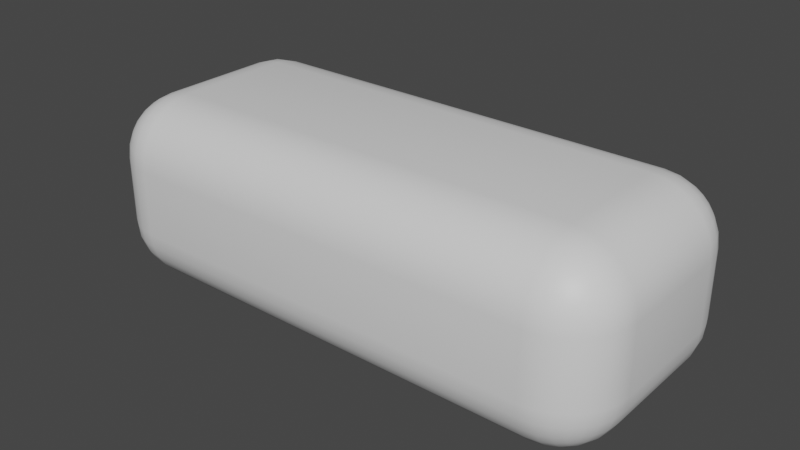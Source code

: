 # Source: geonodes_world_space_bevel.blend  (saved by Blender 3.6.11; exported with 4.5.12 LTS)
import bpy
from mathutils import Matrix  # noqa: F401  (used for matrix-valued properties, if any)

bpy.ops.wm.read_factory_settings(use_empty=True)
scene = bpy.context.scene
scene.name = 'Scene'

# ---- collections
col_collection = bpy.data.collections.new('Collection'); scene.collection.children.link(col_collection)

# ---- materials (node trees are filled in below, after node groups)
mat_material = bpy.data.materials.new('Material')
mat_material.alpha_threshold = 0.0
mat_material.use_transparent_shadow = False
mat_material.roughness = 0.5
mat_material.line_color = (0.0, 0.0, 0.0, 1.0)

# ---- node groups
ng_geonode_object_to_world = bpy.data.node_groups.new('geonode_object_to_world', 'GeometryNodeTree')
_s = ng_geonode_object_to_world.interface.new_socket(name='Geometry', in_out='OUTPUT', socket_type='NodeSocketGeometry')
_s = ng_geonode_object_to_world.interface.new_socket(name='Geometry', in_out='INPUT', socket_type='NodeSocketGeometry')
ng_geonode_object_to_world.is_modifier = True
_N = ng_geonode_object_to_world.nodes; _L = ng_geonode_object_to_world.links
n0 = _N.new('NodeGroupOutput'); n0.name = 'Group Output'; n0.location = (186, 97)
n1 = _N.new('NodeGroupInput'); n1.name = 'Group Input.001'; n1.location = (-603, 107)
n2 = _N.new('GeometryNodeObjectInfo'); n2.name = 'Object Info'; n2.location = (-434, -32)
n3 = _N.new('GeometryNodeSelfObject'); n3.name = 'Self Object'; n3.location = (-649, -62)
n4 = _N.new('GeometryNodeTransform'); n4.name = 'Transform Geometry.001'; n4.location = (-235, 46)
n5 = _N.new('ShaderNodeVectorMath'); n5.name = 'Vector Math'; n5.location = (-334, -82)
n5.operation = 'ABSOLUTE'
_L.new(n1.outputs[0], n4.inputs[0])
_L.new(n3.outputs[0], n2.inputs[0])
_L.new(n4.outputs[0], n0.inputs[0])
_L.new(n5.outputs[0], n4.inputs[3])
_L.new(n2.outputs[3], n5.inputs[0])
n0.is_active_output = True
ng_geonode_world_to_object = bpy.data.node_groups.new('geonode_world_to_object', 'GeometryNodeTree')
_s = ng_geonode_world_to_object.interface.new_socket(name='Geometry', in_out='OUTPUT', socket_type='NodeSocketGeometry')
_s = ng_geonode_world_to_object.interface.new_socket(name='Geometry', in_out='INPUT', socket_type='NodeSocketGeometry')
_s = ng_geonode_world_to_object.interface.new_socket(name='Translation', in_out='INPUT', socket_type='NodeSocketVector')
_s.subtype = 'TRANSLATION'
ng_geonode_world_to_object.is_modifier = True
_N = ng_geonode_world_to_object.nodes; _L = ng_geonode_world_to_object.links
n0 = _N.new('NodeGroupOutput'); n0.name = 'Group Output'; n0.location = (197, 184)
n1 = _N.new('GeometryNodeSelfObject'); n1.name = 'Self Object'; n1.location = (-782, 88)
n2 = _N.new('GeometryNodeObjectInfo'); n2.name = 'Object Info'; n2.location = (-525, 115)
n3 = _N.new('ShaderNodeVectorMath'); n3.name = 'Vector Math'; n3.location = (-335, 102)
n3.operation = 'DIVIDE'
n3.inputs[0].default_value = (1.0, 1.0, 1.0)
n4 = _N.new('GeometryNodeTransform'); n4.name = 'Transform Geometry'; n4.location = (-114, 172)
n5 = _N.new('NodeGroupInput'); n5.name = 'Group Input'; n5.location = (-482, 233)
n6 = _N.new('ShaderNodeVectorMath'); n6.name = 'Vector Math.001'; n6.location = (-425, 65)
n6.operation = 'ABSOLUTE'
_L.new(n4.outputs[0], n0.inputs[0])
_L.new(n5.outputs[0], n4.inputs[0])
_L.new(n1.outputs[0], n2.inputs[0])
_L.new(n6.outputs[0], n3.inputs[1])
_L.new(n3.outputs[0], n4.inputs[3])
_L.new(n2.outputs[3], n6.inputs[0])
n0.is_active_output = True
ng_auto_smooth = bpy.data.node_groups.new('Auto Smooth', 'GeometryNodeTree')
_s = ng_auto_smooth.interface.new_socket(name='Geometry', in_out='OUTPUT', socket_type='NodeSocketGeometry')
_s = ng_auto_smooth.interface.new_socket(name='Geometry', in_out='INPUT', socket_type='NodeSocketGeometry')
_s = ng_auto_smooth.interface.new_socket(name='Angle', in_out='INPUT', socket_type='NodeSocketFloat')
_s.subtype = 'ANGLE'
_s.min_value = 0.0
_s.max_value = 3.142
ng_auto_smooth.is_modifier = True
_N = ng_auto_smooth.nodes; _L = ng_auto_smooth.links
n0 = _N.new('NodeGroupOutput'); n0.name = 'Group Output'; n0.location = (480, -100)
n1 = _N.new('NodeGroupInput'); n1.name = 'Group Input'; n1.location = (-420, -300)
n2 = _N.new('NodeGroupInput'); n2.name = 'Group Input.001'; n2.location = (-60, -100)
n3 = _N.new('GeometryNodeSetShadeSmooth'); n3.name = 'Set Shade Smooth'; n3.location = (120, -100)
n3.domain = 'EDGE'
n4 = _N.new('GeometryNodeSetShadeSmooth'); n4.name = 'Set Shade Smooth.001'; n4.location = (300, -100)
n5 = _N.new('GeometryNodeInputMeshEdgeAngle'); n5.name = 'Edge Angle'; n5.location = (-420, -220)
n6 = _N.new('GeometryNodeInputEdgeSmooth'); n6.name = 'Is Edge Smooth'; n6.location = (-60, -160)
n7 = _N.new('GeometryNodeInputShadeSmooth'); n7.name = 'Is Face Smooth'; n7.location = (-240, -340)
n8 = _N.new('FunctionNodeBooleanMath'); n8.name = 'Boolean Math'; n8.location = (-60, -220)
n9 = _N.new('FunctionNodeCompare'); n9.name = 'Compare'; n9.location = (-240, -180)
n9.operation = 'LESS_EQUAL'
_L.new(n5.outputs[0], n9.inputs[0])
_L.new(n4.outputs[0], n0.inputs[0])
_L.new(n1.outputs[1], n9.inputs[1])
_L.new(n9.outputs[0], n8.inputs[0])
_L.new(n7.outputs[0], n8.inputs[1])
_L.new(n2.outputs[0], n3.inputs[0])
_L.new(n6.outputs[0], n3.inputs[1])
_L.new(n3.outputs[0], n4.inputs[0])
_L.new(n8.outputs[0], n3.inputs[2])
n0.is_active_output = True

# ---- material node trees
mat_material.use_nodes = True; mat_material.node_tree.nodes.clear()
_N = mat_material.node_tree.nodes; _L = mat_material.node_tree.links
n0 = _N.new('ShaderNodeOutputMaterial'); n0.name = 'Material Output'; n0.location = (300, 300)
n1 = _N.new('ShaderNodeBsdfPrincipled'); n1.name = 'Principled BSDF'; n1.location = (10, 300)
n1.distribution = 'GGX'
n1.subsurface_method = 'RANDOM_WALK_SKIN'
n1.inputs[3].default_value = 1.45
n1.inputs[27].default_value = (0.0, 0.0, 0.0, 1.0)
n1.inputs[28].default_value = 1.0
_L.new(n1.outputs[0], n0.inputs[0])
n0.is_active_output = True

# ---- world
world_world = bpy.data.worlds.new('World'); scene.world = world_world
world_world.use_nodes = True; world_world.node_tree.nodes.clear()
_N = world_world.node_tree.nodes; _L = world_world.node_tree.links
n0 = _N.new('ShaderNodeOutputWorld'); n0.name = 'World Output'; n0.location = (300, 300)
n1 = _N.new('ShaderNodeBackground'); n1.name = 'Background'; n1.location = (10, 300)
n1.inputs[0].default_value = (0.05088, 0.05088, 0.05088, 1.0)
_L.new(n1.outputs[0], n0.inputs[0])
n0.is_active_output = True
world_world.color = (0.05088, 0.05088, 0.05088)
world_world.use_sun_shadow = False
world_world.sun_shadow_jitter_overblur = 0.0

# ---- meshes
me_cube = bpy.data.meshes.new('Cube')
me_cube.from_pydata([(1.0, 1.0, 1.0), (1.0, 1.0, -1.0), (1.0, -1.0, 1.0), (1.0, -1.0, -1.0), (-1.0, 1.0, 1.0), (-1.0, 1.0, -1.0), (-1.0, -1.0, 1.0), (-1.0, -1.0, -1.0)], [], [(0, 4, 6, 2), (3, 2, 6, 7), (7, 6, 4, 5), (5, 1, 3, 7), (1, 0, 2, 3), (5, 4, 0, 1)])
me_cube.polygons.foreach_set('use_smooth', [True] * 6)
_uv = me_cube.uv_layers.new(name='UVMap')
_uv.uv.foreach_set('vector', [0.625, 0.5, 0.875, 0.5, 0.875, 0.75, 0.625, 0.75, 0.375, 0.75, 0.625, 0.75, 0.625, 1.0, 0.375, 1.0, 0.375, 0.0, 0.625, 0.0, 0.625, 0.25, 0.375, 0.25, 0.125, 0.5, 0.375, 0.5, 0.375, 0.75, 0.125, 0.75, 0.375, 0.5, 0.625, 0.5, 0.625, 0.75, 0.375, 0.75, 0.375, 0.25, 0.625, 0.25, 0.625, 0.5, 0.375, 0.5])
me_cube.materials.append(mat_material)
me_cube.use_mirror_vertex_groups = False
me_cube.update()

# ---- objects
ob_world_space_bevel = bpy.data.objects.new('world_space_bevel', me_cube)

# ---- transforms, parenting, visibility, modifiers, constraints
ob_world_space_bevel.location = (0.0, 0.0, 0.0)
ob_world_space_bevel.scale = (2.277, 1.0, 0.7838)
ob_world_space_bevel.lock_rotations_4d = False
ob_world_space_bevel.empty_display_type = 'ARROWS'
ob_world_space_bevel.lineart.crease_threshold = 0.0
_m = ob_world_space_bevel.modifiers.new('object_to_world', 'NODES')
_m.node_group = ng_geonode_object_to_world
_m = ob_world_space_bevel.modifiers.new('Bevel', 'BEVEL')
_m.width = 0.51
_m.width_pct = 0.51
_m.segments = 7
_m = ob_world_space_bevel.modifiers.new('world_to_object', 'NODES')
_m.node_group = ng_geonode_world_to_object
_gi = [s.identifier for s in ng_geonode_world_to_object.interface.items_tree if s.item_type == 'SOCKET' and s.in_out == 'INPUT']
_m[_gi[1] + '_use_attribute'] = True; _m[_gi[1] + '_attribute_name'] = ''
_m = ob_world_space_bevel.modifiers.new('Auto Smooth', 'NODES')
_m.node_group = ng_auto_smooth
_gi = [s.identifier for s in ng_auto_smooth.interface.items_tree if s.item_type == 'SOCKET' and s.in_out == 'INPUT']
_m[_gi[1]] = 0.5236  # Angle

# ---- collection membership
col_collection.objects.link(ob_world_space_bevel)

# ---- scene / render settings (as saved in the file)
scene.frame_start = 1; scene.frame_end = 250; scene.frame_set(1)
scene.render.engine = 'BLENDER_EEVEE_NEXT'
scene.cycles.sampling_pattern = 'TABULATED_SOBOL'
scene.view_settings.view_transform = 'Filmic'
bpy.context.view_layer.update()

# ---- added for rendering (the .blend has no active camera and no usable light): camera, sun
cam_auto = bpy.data.cameras.new('AutoCamera')
cam_auto.lens = 50.0
cam_auto.sensor_width = 36.0
cam_auto.clip_end = 1000.0
ob_auto_camera = bpy.data.objects.new('AutoCamera', cam_auto)
scene.collection.objects.link(ob_auto_camera)
ob_auto_camera.location = (4.82444, -5.78932, 3.85955)
ob_auto_camera.rotation_euler = (1.09748, -7.21219e-08, 0.694738)
scene.camera = ob_auto_camera
light_auto_sun = bpy.data.lights.new('AutoSun', 'SUN')
light_auto_sun.energy = 3.0
light_auto_sun.angle = 0.0523599
ob_auto_sun = bpy.data.objects.new('AutoSun', light_auto_sun)
scene.collection.objects.link(ob_auto_sun)
ob_auto_sun.rotation_euler = (0.872665, 0.174533, 0.523599)
bpy.context.view_layer.update()
